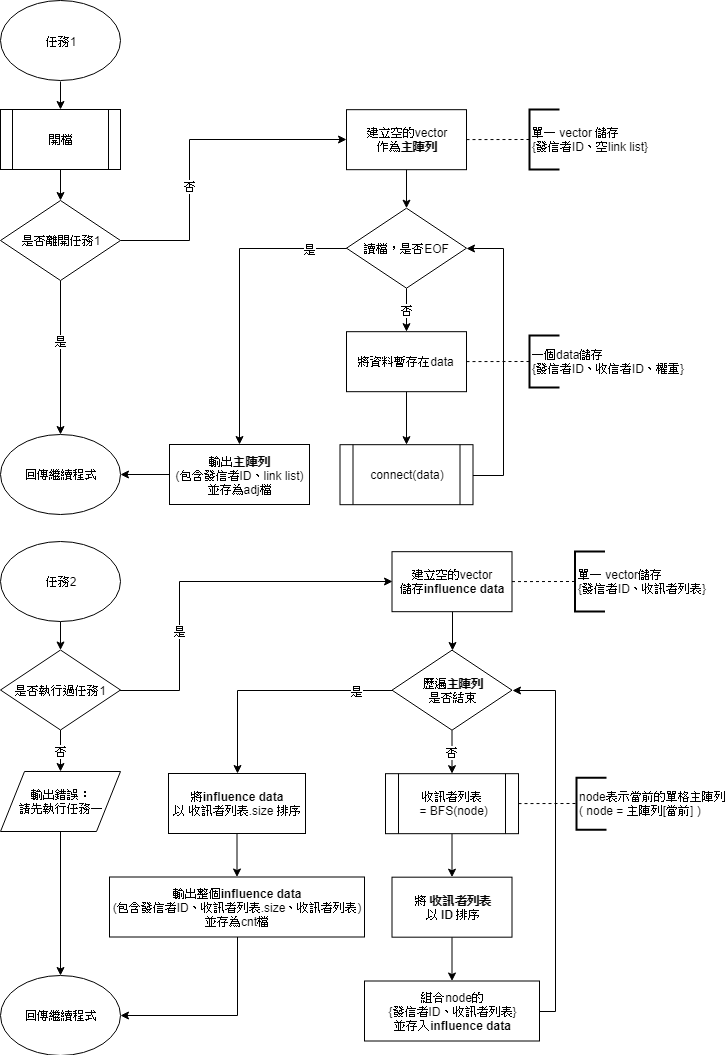

The diagram above was exported from draw.io. Its source (the exported page's mxGraphModel, read from the mxfile embedded in the PNG):
<mxGraphModel dx="870" dy="439" grid="1" gridSize="10" guides="1" tooltips="1" connect="1" arrows="1" fold="1" page="1" pageScale="1" pageWidth="827" pageHeight="1169" math="0" shadow="0">
  <root>
    <mxCell id="0" />
    <mxCell id="1" parent="0" />
    <mxCell id="2bea0428caaeb948-1" value="任務1&lt;br&gt;" style="ellipse;whiteSpace=wrap;html=1;flipV=1;flipH=1;" parent="1" vertex="1">
      <mxGeometry x="41" y="39.5" width="120" height="80" as="geometry" />
    </mxCell>
    <mxCell id="16dbeb3cf02ef310-8" value="" style="edgeStyle=orthogonalEdgeStyle;rounded=0;html=1;jettySize=auto;orthogonalLoop=1;" parent="1" source="7fb62acc65763c3-2" target="16dbeb3cf02ef310-7" edge="1">
      <mxGeometry relative="1" as="geometry" />
    </mxCell>
    <mxCell id="7fb62acc65763c3-2" value="開檔" style="shape=process;whiteSpace=wrap;html=1;backgroundOutline=1;" parent="1" vertex="1">
      <mxGeometry x="41" y="148" width="120" height="60" as="geometry" />
    </mxCell>
    <mxCell id="16dbeb3cf02ef310-24" value="" style="edgeStyle=orthogonalEdgeStyle;rounded=0;html=1;jettySize=auto;orthogonalLoop=1;" parent="1" source="16dbeb3cf02ef310-7" target="16dbeb3cf02ef310-12" edge="1">
      <mxGeometry relative="1" as="geometry" />
    </mxCell>
    <mxCell id="16dbeb3cf02ef310-36" value="是" style="text;html=1;resizable=0;points=[];align=center;verticalAlign=middle;labelBackgroundColor=#ffffff;" parent="16dbeb3cf02ef310-24" vertex="1" connectable="0">
      <mxGeometry x="-0.145" y="-3" relative="1" as="geometry">
        <mxPoint x="3" y="-6" as="offset" />
      </mxGeometry>
    </mxCell>
    <mxCell id="7fb62acc65763c3-3" value="否" style="edgeStyle=orthogonalEdgeStyle;rounded=0;html=1;jettySize=auto;orthogonalLoop=1;entryX=0;entryY=0.5;entryDx=0;entryDy=0;" parent="1" source="16dbeb3cf02ef310-7" target="QfeOEvcWbf1hv0rzKHZ_-2" edge="1">
      <mxGeometry x="-0.2406" relative="1" as="geometry">
        <mxPoint x="350" y="120" as="targetPoint" />
        <mxPoint as="offset" />
        <Array as="points">
          <mxPoint x="230" y="279" />
          <mxPoint x="230" y="178" />
        </Array>
      </mxGeometry>
    </mxCell>
    <mxCell id="16dbeb3cf02ef310-7" value="是否離開任務1" style="rhombus;whiteSpace=wrap;html=1;" parent="1" vertex="1">
      <mxGeometry x="41" y="239" width="120" height="80" as="geometry" />
    </mxCell>
    <mxCell id="16dbeb3cf02ef310-12" value="回傳繼續程式&lt;br&gt;" style="ellipse;whiteSpace=wrap;html=1;" parent="1" vertex="1">
      <mxGeometry x="41" y="473" width="120" height="80" as="geometry" />
    </mxCell>
    <mxCell id="Oqsxx7-S8A2tia7zwFWv-3" value="" style="edgeStyle=orthogonalEdgeStyle;rounded=0;html=1;jettySize=auto;orthogonalLoop=1;exitX=0.5;exitY=1;exitDx=0;exitDy=0;" parent="1" source="2bea0428caaeb948-1" target="7fb62acc65763c3-2" edge="1">
      <mxGeometry relative="1" as="geometry">
        <mxPoint x="101" y="217.5" as="sourcePoint" />
      </mxGeometry>
    </mxCell>
    <mxCell id="dw8EF8tXN8-E9AL6UxAr-2" value="是" style="edgeStyle=orthogonalEdgeStyle;rounded=0;orthogonalLoop=1;jettySize=auto;html=1;entryX=0.5;entryY=0;entryDx=0;entryDy=0;" parent="1" source="bBG0vvtM_NcVgxfVsoSf-5" target="lQd57LrwDiE8aNILZJTy-31" edge="1">
      <mxGeometry x="-0.757" relative="1" as="geometry">
        <mxPoint x="226" y="178" as="targetPoint" />
        <Array as="points">
          <mxPoint x="280" y="287" />
        </Array>
        <mxPoint as="offset" />
        <mxPoint x="360.75" y="287" as="sourcePoint" />
      </mxGeometry>
    </mxCell>
    <mxCell id="lQd57LrwDiE8aNILZJTy-12" value="" style="edgeStyle=orthogonalEdgeStyle;rounded=0;orthogonalLoop=1;jettySize=auto;html=1;fontSize=50;" parent="1" source="lQd57LrwDiE8aNILZJTy-13" target="lQd57LrwDiE8aNILZJTy-21" edge="1">
      <mxGeometry relative="1" as="geometry" />
    </mxCell>
    <mxCell id="lQd57LrwDiE8aNILZJTy-13" value="建立空的vector&lt;br&gt;儲存&lt;b&gt;influence data&lt;/b&gt;&lt;br&gt;" style="rounded=0;whiteSpace=wrap;html=1;" parent="1" vertex="1">
      <mxGeometry x="432.5" y="590.1818237304688" width="120" height="60" as="geometry" />
    </mxCell>
    <mxCell id="uFdAOQRd8Y6kGFmzF5lG-3" value="" style="edgeStyle=orthogonalEdgeStyle;rounded=0;orthogonalLoop=1;jettySize=auto;html=1;" parent="1" source="lQd57LrwDiE8aNILZJTy-16" target="qZOycb_pC_bcs4oHbvB6-3" edge="1">
      <mxGeometry relative="1" as="geometry" />
    </mxCell>
    <mxCell id="lQd57LrwDiE8aNILZJTy-16" value="收訊者列表&lt;br&gt;&amp;nbsp;= BFS(node)&lt;br&gt;" style="shape=process;whiteSpace=wrap;html=1;backgroundOutline=1;" parent="1" vertex="1">
      <mxGeometry x="426" y="812.1818237304688" width="133" height="60" as="geometry" />
    </mxCell>
    <mxCell id="lQd57LrwDiE8aNILZJTy-19" value="否" style="edgeStyle=orthogonalEdgeStyle;rounded=0;html=1;jettySize=auto;orthogonalLoop=1;" parent="1" source="lQd57LrwDiE8aNILZJTy-21" edge="1">
      <mxGeometry relative="1" as="geometry">
        <mxPoint x="492.5" y="812.1818237304688" as="targetPoint" />
      </mxGeometry>
    </mxCell>
    <mxCell id="lQd57LrwDiE8aNILZJTy-20" value="是" style="edgeStyle=orthogonalEdgeStyle;rounded=0;orthogonalLoop=1;jettySize=auto;html=1;entryX=0.5;entryY=0;entryDx=0;entryDy=0;" parent="1" source="lQd57LrwDiE8aNILZJTy-21" target="lQd57LrwDiE8aNILZJTy-28" edge="1">
      <mxGeometry x="-0.7048" relative="1" as="geometry">
        <mxPoint x="271.5" y="620.1818237304688" as="targetPoint" />
        <Array as="points">
          <mxPoint x="278" y="729" />
        </Array>
        <mxPoint as="offset" />
        <mxPoint x="402" y="700" as="sourcePoint" />
      </mxGeometry>
    </mxCell>
    <mxCell id="lQd57LrwDiE8aNILZJTy-21" value="歷遍&lt;b&gt;主陣列&lt;/b&gt;&lt;br&gt;是否結束&lt;br&gt;" style="rhombus;whiteSpace=wrap;html=1;" parent="1" vertex="1">
      <mxGeometry x="432.5" y="688.6818237304688" width="120" height="80" as="geometry" />
    </mxCell>
    <mxCell id="rKcEw2G6SYn2Ga78tH6n-1" value="" style="edgeStyle=orthogonalEdgeStyle;rounded=0;orthogonalLoop=1;jettySize=auto;html=1;" parent="1" source="lQd57LrwDiE8aNILZJTy-28" target="uFdAOQRd8Y6kGFmzF5lG-8" edge="1">
      <mxGeometry relative="1" as="geometry" />
    </mxCell>
    <mxCell id="lQd57LrwDiE8aNILZJTy-28" value="&lt;span&gt;將&lt;/span&gt;&lt;b&gt;influence data&lt;/b&gt;&lt;br&gt;&lt;span&gt;以&amp;nbsp;&lt;/span&gt;收訊者列表&lt;span&gt;.size 排序&lt;/span&gt;" style="rounded=0;whiteSpace=wrap;html=1;" parent="1" vertex="1">
      <mxGeometry x="209" y="812" width="137" height="60" as="geometry" />
    </mxCell>
    <mxCell id="4uhAGq6T54vaaem-t5cJ-7" value="" style="edgeStyle=orthogonalEdgeStyle;rounded=0;orthogonalLoop=1;jettySize=auto;html=1;entryX=1;entryY=0.5;entryDx=0;entryDy=0;" parent="1" source="lQd57LrwDiE8aNILZJTy-31" target="16dbeb3cf02ef310-12" edge="1">
      <mxGeometry relative="1" as="geometry">
        <mxPoint x="280" y="503" as="targetPoint" />
        <Array as="points">
          <mxPoint x="280" y="513" />
        </Array>
      </mxGeometry>
    </mxCell>
    <mxCell id="lQd57LrwDiE8aNILZJTy-31" value="輸出&lt;b&gt;主陣列&lt;/b&gt;&lt;br&gt;(包含&lt;span&gt;發信者ID、link list&lt;/span&gt;)&lt;br&gt;並存為adj檔&lt;br&gt;" style="rounded=0;whiteSpace=wrap;html=1;" parent="1" vertex="1">
      <mxGeometry x="210" y="483" width="140" height="60" as="geometry" />
    </mxCell>
    <mxCell id="6AupgjMF6uJdqQj1ljsS-3" value="單一 vector儲存&lt;br&gt;{發信者ID、&lt;span&gt;收訊者列表}&lt;/span&gt;" style="strokeWidth=2;html=1;shape=mxgraph.flowchart.annotation_1;align=left;direction=east;" parent="1" vertex="1">
      <mxGeometry x="615.5" y="590" width="30" height="60" as="geometry" />
    </mxCell>
    <mxCell id="6AupgjMF6uJdqQj1ljsS-4" value="" style="endArrow=none;dashed=1;html=1;entryX=0;entryY=0.5;entryPerimeter=0;" parent="1" source="lQd57LrwDiE8aNILZJTy-13" target="6AupgjMF6uJdqQj1ljsS-3" edge="1">
      <mxGeometry width="50" height="50" relative="1" as="geometry">
        <mxPoint x="552.5" y="620" as="sourcePoint" />
        <mxPoint x="1007.2000122070312" y="976" as="targetPoint" />
        <Array as="points" />
      </mxGeometry>
    </mxCell>
    <mxCell id="6AupgjMF6uJdqQj1ljsS-5" value="node表示當前的單格主陣列&lt;br&gt;( node = 主陣列[當前] )&lt;br&gt;" style="strokeWidth=2;html=1;shape=mxgraph.flowchart.annotation_1;align=left;direction=east;" parent="1" vertex="1">
      <mxGeometry x="617" y="816.1818237304688" width="30" height="52" as="geometry" />
    </mxCell>
    <mxCell id="6AupgjMF6uJdqQj1ljsS-6" value="" style="endArrow=none;dashed=1;html=1;entryX=0;entryY=0.5;entryPerimeter=0;" parent="1" source="lQd57LrwDiE8aNILZJTy-16" target="6AupgjMF6uJdqQj1ljsS-5" edge="1">
      <mxGeometry width="50" height="50" relative="1" as="geometry">
        <mxPoint x="552.5" y="842.3370316668254" as="sourcePoint" />
        <mxPoint x="1007.2000122070312" y="1198" as="targetPoint" />
        <Array as="points" />
      </mxGeometry>
    </mxCell>
    <mxCell id="QfeOEvcWbf1hv0rzKHZ_-3" value="" style="edgeStyle=orthogonalEdgeStyle;rounded=0;orthogonalLoop=1;jettySize=auto;html=1;" parent="1" source="QfeOEvcWbf1hv0rzKHZ_-2" target="bBG0vvtM_NcVgxfVsoSf-5" edge="1">
      <mxGeometry relative="1" as="geometry">
        <mxPoint x="447" y="246.5" as="targetPoint" />
      </mxGeometry>
    </mxCell>
    <mxCell id="QfeOEvcWbf1hv0rzKHZ_-2" value="建立空的vector&lt;br&gt;作為&lt;b&gt;主陣列&lt;/b&gt;&lt;br&gt;" style="rounded=0;whiteSpace=wrap;html=1;" parent="1" vertex="1">
      <mxGeometry x="387" y="148.18182373046875" width="120" height="60" as="geometry" />
    </mxCell>
    <mxCell id="4uhAGq6T54vaaem-t5cJ-1" value="單一 vector 儲存&lt;br&gt;{發信者ID、空link list}" style="strokeWidth=2;html=1;shape=mxgraph.flowchart.annotation_1;align=left;direction=east;" parent="1" vertex="1">
      <mxGeometry x="570" y="148" width="30" height="60" as="geometry" />
    </mxCell>
    <mxCell id="4uhAGq6T54vaaem-t5cJ-2" value="" style="endArrow=none;dashed=1;html=1;entryX=0;entryY=0.5;entryPerimeter=0;" parent="1" source="QfeOEvcWbf1hv0rzKHZ_-2" target="4uhAGq6T54vaaem-t5cJ-1" edge="1">
      <mxGeometry width="50" height="50" relative="1" as="geometry">
        <mxPoint x="507" y="178.3370316668254" as="sourcePoint" />
        <mxPoint x="961.7000122070312" y="534" as="targetPoint" />
        <Array as="points" />
      </mxGeometry>
    </mxCell>
    <mxCell id="bBG0vvtM_NcVgxfVsoSf-1" value="" style="edgeStyle=orthogonalEdgeStyle;rounded=0;html=1;jettySize=auto;orthogonalLoop=1;exitX=0.5;exitY=1;exitDx=0;exitDy=0;" parent="1" source="bBG0vvtM_NcVgxfVsoSf-6" target="bBG0vvtM_NcVgxfVsoSf-3" edge="1">
      <mxGeometry relative="1" as="geometry">
        <mxPoint x="470" y="450.18182373046875" as="sourcePoint" />
      </mxGeometry>
    </mxCell>
    <mxCell id="bBG0vvtM_NcVgxfVsoSf-2" value="" style="edgeStyle=orthogonalEdgeStyle;rounded=0;orthogonalLoop=1;jettySize=auto;html=1;entryX=1;entryY=0.5;entryDx=0;entryDy=0;" parent="1" source="bBG0vvtM_NcVgxfVsoSf-3" target="bBG0vvtM_NcVgxfVsoSf-5" edge="1">
      <mxGeometry relative="1" as="geometry">
        <mxPoint x="593.5" y="513.1818237304688" as="targetPoint" />
        <Array as="points">
          <mxPoint x="544" y="513.6818237304688" />
          <mxPoint x="544" y="286.68182373046875" />
        </Array>
      </mxGeometry>
    </mxCell>
    <mxCell id="bBG0vvtM_NcVgxfVsoSf-3" value="connect(data)&lt;br&gt;" style="shape=process;whiteSpace=wrap;html=1;backgroundOutline=1;" parent="1" vertex="1">
      <mxGeometry x="380.5" y="483.18182373046875" width="133" height="60" as="geometry" />
    </mxCell>
    <mxCell id="bBG0vvtM_NcVgxfVsoSf-4" value="否" style="edgeStyle=orthogonalEdgeStyle;rounded=0;html=1;jettySize=auto;orthogonalLoop=1;" parent="1" source="bBG0vvtM_NcVgxfVsoSf-5" target="bBG0vvtM_NcVgxfVsoSf-6" edge="1">
      <mxGeometry relative="1" as="geometry">
        <mxPoint x="447" y="369.68182373046875" as="targetPoint" />
      </mxGeometry>
    </mxCell>
    <mxCell id="bBG0vvtM_NcVgxfVsoSf-5" value="讀檔，是否EOF" style="rhombus;whiteSpace=wrap;html=1;" parent="1" vertex="1">
      <mxGeometry x="387" y="246.68182373046875" width="120" height="80" as="geometry" />
    </mxCell>
    <mxCell id="bBG0vvtM_NcVgxfVsoSf-6" value="將資料暫存在data" style="rounded=0;whiteSpace=wrap;html=1;" parent="1" vertex="1">
      <mxGeometry x="387" y="370.18182373046875" width="120" height="60" as="geometry" />
    </mxCell>
    <mxCell id="bBG0vvtM_NcVgxfVsoSf-7" value="一個data儲存&lt;br&gt;{發信者ID、收信者ID、權重}&lt;br&gt;" style="strokeWidth=2;html=1;shape=mxgraph.flowchart.annotation_1;align=left;direction=east;" parent="1" vertex="1">
      <mxGeometry x="570" y="374" width="30" height="52" as="geometry" />
    </mxCell>
    <mxCell id="bBG0vvtM_NcVgxfVsoSf-8" value="" style="endArrow=none;dashed=1;html=1;entryX=0;entryY=0.5;entryPerimeter=0;" parent="1" source="bBG0vvtM_NcVgxfVsoSf-6" target="bBG0vvtM_NcVgxfVsoSf-7" edge="1">
      <mxGeometry width="50" height="50" relative="1" as="geometry">
        <mxPoint x="507" y="400" as="sourcePoint" />
        <mxPoint x="961.7000122070312" y="756" as="targetPoint" />
        <Array as="points" />
      </mxGeometry>
    </mxCell>
    <mxCell id="uFdAOQRd8Y6kGFmzF5lG-4" value="" style="edgeStyle=orthogonalEdgeStyle;rounded=0;orthogonalLoop=1;jettySize=auto;html=1;" parent="1" source="qZOycb_pC_bcs4oHbvB6-3" target="qZOycb_pC_bcs4oHbvB6-4" edge="1">
      <mxGeometry relative="1" as="geometry" />
    </mxCell>
    <mxCell id="qZOycb_pC_bcs4oHbvB6-3" value="將&amp;nbsp;&lt;b&gt;收訊者列表&lt;/b&gt;&lt;br&gt;以&amp;nbsp;&lt;b&gt;ID&amp;nbsp;&lt;/b&gt;排序" style="rounded=0;whiteSpace=wrap;html=1;" parent="1" vertex="1">
      <mxGeometry x="432.5" y="915.6818237304688" width="120" height="60" as="geometry" />
    </mxCell>
    <mxCell id="uFdAOQRd8Y6kGFmzF5lG-6" value="" style="edgeStyle=orthogonalEdgeStyle;rounded=0;orthogonalLoop=1;jettySize=auto;html=1;entryX=1;entryY=0.5;entryDx=0;entryDy=0;" parent="1" source="qZOycb_pC_bcs4oHbvB6-4" target="lQd57LrwDiE8aNILZJTy-21" edge="1">
      <mxGeometry relative="1" as="geometry">
        <mxPoint x="492.5" y="1159" as="targetPoint" />
        <Array as="points">
          <mxPoint x="595.5" y="1049.5" />
          <mxPoint x="595.5" y="728.5" />
        </Array>
      </mxGeometry>
    </mxCell>
    <mxCell id="qZOycb_pC_bcs4oHbvB6-4" value="組合node的&lt;br&gt;{發信者ID、收訊者列表}&lt;br&gt;並存入&lt;b&gt;influence data&lt;/b&gt;&lt;br&gt;" style="rounded=0;whiteSpace=wrap;html=1;" parent="1" vertex="1">
      <mxGeometry x="405" y="1019.5" width="175" height="60" as="geometry" />
    </mxCell>
    <mxCell id="n1_IItGrzIUpC6kG2JpY-16" value="" style="edgeStyle=orthogonalEdgeStyle;rounded=0;orthogonalLoop=1;jettySize=auto;html=1;entryX=1;entryY=0.5;entryDx=0;entryDy=0;" parent="1" source="uFdAOQRd8Y6kGFmzF5lG-8" target="n1_IItGrzIUpC6kG2JpY-8" edge="1">
      <mxGeometry relative="1" as="geometry">
        <mxPoint x="277.5" y="1055.5" as="targetPoint" />
      </mxGeometry>
    </mxCell>
    <mxCell id="uFdAOQRd8Y6kGFmzF5lG-8" value="輸出整個&lt;b&gt;influence data&lt;/b&gt;&lt;br&gt;(包含&lt;span&gt;發信者ID、&lt;/span&gt;收訊者列表.size、收訊者列表)&lt;br&gt;並存為cnt檔&lt;br&gt;" style="rounded=0;whiteSpace=wrap;html=1;" parent="1" vertex="1">
      <mxGeometry x="150" y="915.5" width="255" height="60" as="geometry" />
    </mxCell>
    <mxCell id="n1_IItGrzIUpC6kG2JpY-10" value="" style="edgeStyle=orthogonalEdgeStyle;rounded=0;orthogonalLoop=1;jettySize=auto;html=1;" parent="1" source="n1_IItGrzIUpC6kG2JpY-1" target="n1_IItGrzIUpC6kG2JpY-7" edge="1">
      <mxGeometry relative="1" as="geometry" />
    </mxCell>
    <mxCell id="n1_IItGrzIUpC6kG2JpY-1" value="任務2&lt;br&gt;" style="ellipse;whiteSpace=wrap;html=1;flipV=1;flipH=1;" parent="1" vertex="1">
      <mxGeometry x="41" y="580" width="120" height="80" as="geometry" />
    </mxCell>
    <mxCell id="n1_IItGrzIUpC6kG2JpY-18" value="是" style="edgeStyle=orthogonalEdgeStyle;rounded=0;orthogonalLoop=1;jettySize=auto;html=1;entryX=0;entryY=0.5;entryDx=0;entryDy=0;" parent="1" source="n1_IItGrzIUpC6kG2JpY-7" target="lQd57LrwDiE8aNILZJTy-13" edge="1">
      <mxGeometry x="-0.3779" relative="1" as="geometry">
        <mxPoint x="241" y="728.5" as="targetPoint" />
        <Array as="points">
          <mxPoint x="220" y="729" />
          <mxPoint x="220" y="620" />
        </Array>
        <mxPoint as="offset" />
      </mxGeometry>
    </mxCell>
    <mxCell id="OrT67wVIHWhaEhfiqkca-2" value="否" style="edgeStyle=orthogonalEdgeStyle;rounded=0;orthogonalLoop=1;jettySize=auto;html=1;" parent="1" source="n1_IItGrzIUpC6kG2JpY-7" target="OrT67wVIHWhaEhfiqkca-1" edge="1">
      <mxGeometry relative="1" as="geometry" />
    </mxCell>
    <mxCell id="n1_IItGrzIUpC6kG2JpY-7" value="是否執行過任務1" style="rhombus;whiteSpace=wrap;html=1;" parent="1" vertex="1">
      <mxGeometry x="41" y="688.5" width="120" height="80" as="geometry" />
    </mxCell>
    <mxCell id="n1_IItGrzIUpC6kG2JpY-8" value="回傳繼續程式&lt;br&gt;" style="ellipse;whiteSpace=wrap;html=1;" parent="1" vertex="1">
      <mxGeometry x="41" y="1013.5" width="120" height="80" as="geometry" />
    </mxCell>
    <mxCell id="7dYBHk8pujhSaWgRUbgo-2" value="" style="edgeStyle=orthogonalEdgeStyle;rounded=0;orthogonalLoop=1;jettySize=auto;html=1;entryX=0.5;entryY=0;entryDx=0;entryDy=0;" parent="1" source="OrT67wVIHWhaEhfiqkca-1" target="n1_IItGrzIUpC6kG2JpY-8" edge="1">
      <mxGeometry relative="1" as="geometry">
        <mxPoint x="101" y="950" as="targetPoint" />
      </mxGeometry>
    </mxCell>
    <mxCell id="OrT67wVIHWhaEhfiqkca-1" value="輸出錯誤：&lt;br&gt;請先執行任務一" style="shape=parallelogram;perimeter=parallelogramPerimeter;whiteSpace=wrap;html=1;" parent="1" vertex="1">
      <mxGeometry x="41" y="810" width="120" height="60" as="geometry" />
    </mxCell>
  </root>
</mxGraphModel>